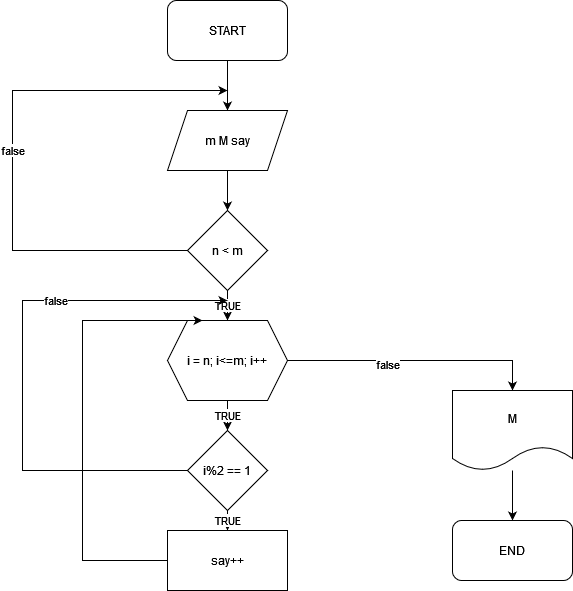

The diagram above was exported from draw.io. Its source (the exported page's mxGraphModel, read from the mxfile embedded in the PNG):
<mxGraphModel dx="1038" dy="556" grid="1" gridSize="10" guides="1" tooltips="1" connect="1" arrows="1" fold="1" page="1" pageScale="1" pageWidth="850" pageHeight="1100" math="0" shadow="0">
  <root>
    <mxCell id="0" />
    <mxCell id="1" parent="0" />
    <mxCell id="Cm9iW8xR-8BSoXxk9mGv-79" style="edgeStyle=orthogonalEdgeStyle;rounded=0;orthogonalLoop=1;jettySize=auto;html=1;" edge="1" parent="1" source="Cm9iW8xR-8BSoXxk9mGv-73" target="Cm9iW8xR-8BSoXxk9mGv-75">
      <mxGeometry relative="1" as="geometry" />
    </mxCell>
    <mxCell id="Cm9iW8xR-8BSoXxk9mGv-73" value="START" style="rounded=1;whiteSpace=wrap;html=1;" vertex="1" parent="1">
      <mxGeometry x="365" y="80" width="120" height="60" as="geometry" />
    </mxCell>
    <mxCell id="Cm9iW8xR-8BSoXxk9mGv-80" style="edgeStyle=orthogonalEdgeStyle;rounded=0;orthogonalLoop=1;jettySize=auto;html=1;" edge="1" parent="1" source="Cm9iW8xR-8BSoXxk9mGv-75" target="Cm9iW8xR-8BSoXxk9mGv-76">
      <mxGeometry relative="1" as="geometry" />
    </mxCell>
    <mxCell id="Cm9iW8xR-8BSoXxk9mGv-75" value="m M say" style="shape=parallelogram;perimeter=parallelogramPerimeter;whiteSpace=wrap;html=1;fixedSize=1;" vertex="1" parent="1">
      <mxGeometry x="365" y="190" width="120" height="60" as="geometry" />
    </mxCell>
    <mxCell id="Cm9iW8xR-8BSoXxk9mGv-81" value="TRUE" style="edgeStyle=orthogonalEdgeStyle;rounded=0;orthogonalLoop=1;jettySize=auto;html=1;" edge="1" parent="1" source="Cm9iW8xR-8BSoXxk9mGv-76" target="Cm9iW8xR-8BSoXxk9mGv-77">
      <mxGeometry relative="1" as="geometry" />
    </mxCell>
    <mxCell id="Cm9iW8xR-8BSoXxk9mGv-87" value="false" style="edgeStyle=orthogonalEdgeStyle;rounded=0;orthogonalLoop=1;jettySize=auto;html=1;" edge="1" parent="1" source="Cm9iW8xR-8BSoXxk9mGv-76">
      <mxGeometry relative="1" as="geometry">
        <mxPoint x="425" y="170" as="targetPoint" />
        <Array as="points">
          <mxPoint x="210" y="330" />
          <mxPoint x="210" y="170" />
        </Array>
      </mxGeometry>
    </mxCell>
    <mxCell id="Cm9iW8xR-8BSoXxk9mGv-76" value="n &amp;lt; m" style="rhombus;whiteSpace=wrap;html=1;" vertex="1" parent="1">
      <mxGeometry x="385" y="290" width="80" height="80" as="geometry" />
    </mxCell>
    <mxCell id="Cm9iW8xR-8BSoXxk9mGv-82" value="TRUE" style="edgeStyle=orthogonalEdgeStyle;rounded=0;orthogonalLoop=1;jettySize=auto;html=1;" edge="1" parent="1" source="Cm9iW8xR-8BSoXxk9mGv-77" target="Cm9iW8xR-8BSoXxk9mGv-78">
      <mxGeometry relative="1" as="geometry" />
    </mxCell>
    <mxCell id="Cm9iW8xR-8BSoXxk9mGv-89" style="edgeStyle=orthogonalEdgeStyle;rounded=0;orthogonalLoop=1;jettySize=auto;html=1;entryX=0.5;entryY=0;entryDx=0;entryDy=0;" edge="1" parent="1" source="Cm9iW8xR-8BSoXxk9mGv-77" target="Cm9iW8xR-8BSoXxk9mGv-84">
      <mxGeometry relative="1" as="geometry" />
    </mxCell>
    <mxCell id="Cm9iW8xR-8BSoXxk9mGv-90" value="false" style="edgeLabel;html=1;align=center;verticalAlign=middle;resizable=0;points=[];" vertex="1" connectable="0" parent="Cm9iW8xR-8BSoXxk9mGv-89">
      <mxGeometry x="-0.2235" y="-3" relative="1" as="geometry">
        <mxPoint as="offset" />
      </mxGeometry>
    </mxCell>
    <mxCell id="Cm9iW8xR-8BSoXxk9mGv-77" value="i = n; i&amp;lt;=m; i++" style="shape=hexagon;perimeter=hexagonPerimeter2;whiteSpace=wrap;html=1;fixedSize=1;" vertex="1" parent="1">
      <mxGeometry x="365" y="400" width="120" height="80" as="geometry" />
    </mxCell>
    <mxCell id="Cm9iW8xR-8BSoXxk9mGv-83" value="TRUE" style="edgeStyle=orthogonalEdgeStyle;rounded=0;orthogonalLoop=1;jettySize=auto;html=1;" edge="1" parent="1" source="Cm9iW8xR-8BSoXxk9mGv-78">
      <mxGeometry relative="1" as="geometry">
        <mxPoint x="425" y="610" as="targetPoint" />
      </mxGeometry>
    </mxCell>
    <mxCell id="Cm9iW8xR-8BSoXxk9mGv-91" style="edgeStyle=orthogonalEdgeStyle;rounded=0;orthogonalLoop=1;jettySize=auto;html=1;" edge="1" parent="1" source="Cm9iW8xR-8BSoXxk9mGv-78">
      <mxGeometry relative="1" as="geometry">
        <mxPoint x="425" y="380" as="targetPoint" />
        <Array as="points">
          <mxPoint x="220" y="550" />
          <mxPoint x="220" y="380" />
        </Array>
      </mxGeometry>
    </mxCell>
    <mxCell id="Cm9iW8xR-8BSoXxk9mGv-92" value="false" style="edgeLabel;html=1;align=center;verticalAlign=middle;resizable=0;points=[];" vertex="1" connectable="0" parent="Cm9iW8xR-8BSoXxk9mGv-91">
      <mxGeometry x="0.3593" y="1" relative="1" as="geometry">
        <mxPoint as="offset" />
      </mxGeometry>
    </mxCell>
    <mxCell id="Cm9iW8xR-8BSoXxk9mGv-78" value="i%2 == 1" style="rhombus;whiteSpace=wrap;html=1;" vertex="1" parent="1">
      <mxGeometry x="385" y="510" width="80" height="80" as="geometry" />
    </mxCell>
    <mxCell id="Cm9iW8xR-8BSoXxk9mGv-88" style="edgeStyle=orthogonalEdgeStyle;rounded=0;orthogonalLoop=1;jettySize=auto;html=1;" edge="1" parent="1" source="Cm9iW8xR-8BSoXxk9mGv-84" target="Cm9iW8xR-8BSoXxk9mGv-86">
      <mxGeometry relative="1" as="geometry" />
    </mxCell>
    <mxCell id="Cm9iW8xR-8BSoXxk9mGv-84" value="M" style="shape=document;whiteSpace=wrap;html=1;boundedLbl=1;" vertex="1" parent="1">
      <mxGeometry x="650" y="470" width="120" height="80" as="geometry" />
    </mxCell>
    <mxCell id="Cm9iW8xR-8BSoXxk9mGv-93" style="edgeStyle=orthogonalEdgeStyle;rounded=0;orthogonalLoop=1;jettySize=auto;html=1;entryX=0.292;entryY=0;entryDx=0;entryDy=0;entryPerimeter=0;" edge="1" parent="1" source="Cm9iW8xR-8BSoXxk9mGv-85" target="Cm9iW8xR-8BSoXxk9mGv-77">
      <mxGeometry relative="1" as="geometry">
        <mxPoint x="320" y="400" as="targetPoint" />
        <Array as="points">
          <mxPoint x="280" y="640" />
          <mxPoint x="280" y="400" />
        </Array>
      </mxGeometry>
    </mxCell>
    <mxCell id="Cm9iW8xR-8BSoXxk9mGv-85" value="say++" style="rounded=0;whiteSpace=wrap;html=1;" vertex="1" parent="1">
      <mxGeometry x="365" y="610" width="120" height="60" as="geometry" />
    </mxCell>
    <mxCell id="Cm9iW8xR-8BSoXxk9mGv-86" value="END" style="rounded=1;whiteSpace=wrap;html=1;" vertex="1" parent="1">
      <mxGeometry x="650" y="600" width="120" height="60" as="geometry" />
    </mxCell>
  </root>
</mxGraphModel>